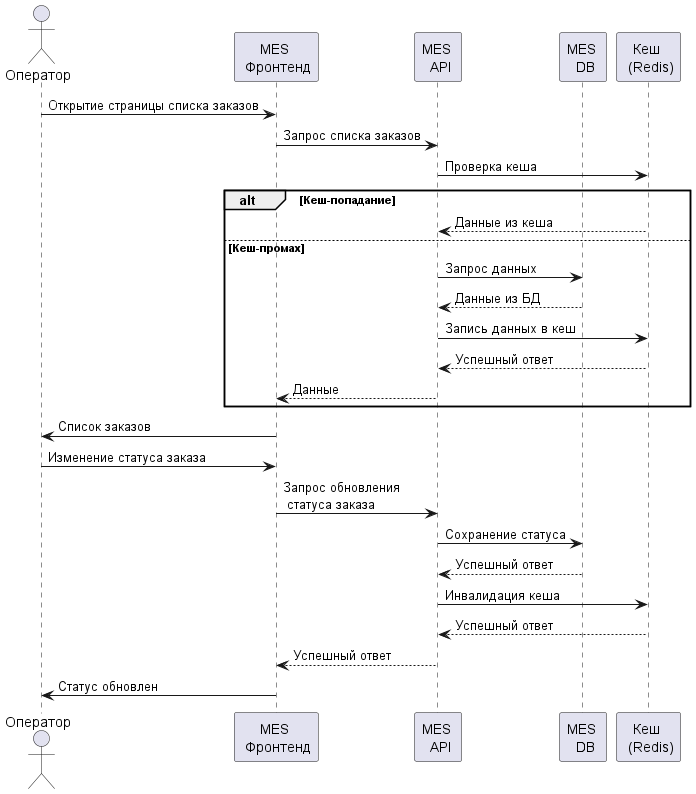

The diagram above was rendered by PlantUML. Its source (embedded in the PNG):
@startuml sequence-diagram
actor "Оператор" as user
participant "MES \n Фронтенд" as mes
participant "MES \n API" as mesApi
participant "MES \n DB" as mesDb
participant "Кеш \n (Redis)" as сache

user -> mes : Открытие страницы списка заказов
mes -> mesApi : Запрос списка заказов
mesApi -> сache : Проверка кеша
alt Кеш-попадание
    сache --> mesApi : Данные из кеша
else Кеш-промах
    mesApi -> mesDb : Запрос данных
    mesDb --> mesApi : Данные из БД
    mesApi -> сache : Запись данных в кеш
    сache --> mesApi : Успешный ответ
    mesApi --> mes : Данные
end

mes -> user : Список заказов

user -> mes : Изменение статуса заказа
mes -> mesApi : Запрос обновления \n статуса заказа
mesApi -> mesDb : Сохранение статуса
mesDb --> mesApi : Успешный ответ
mesApi -> сache : Инвалидация кеша
сache --> mesApi : Успешный ответ
mesApi --> mes: Успешный ответ
mes -> user : Статус обновлен

@enduml